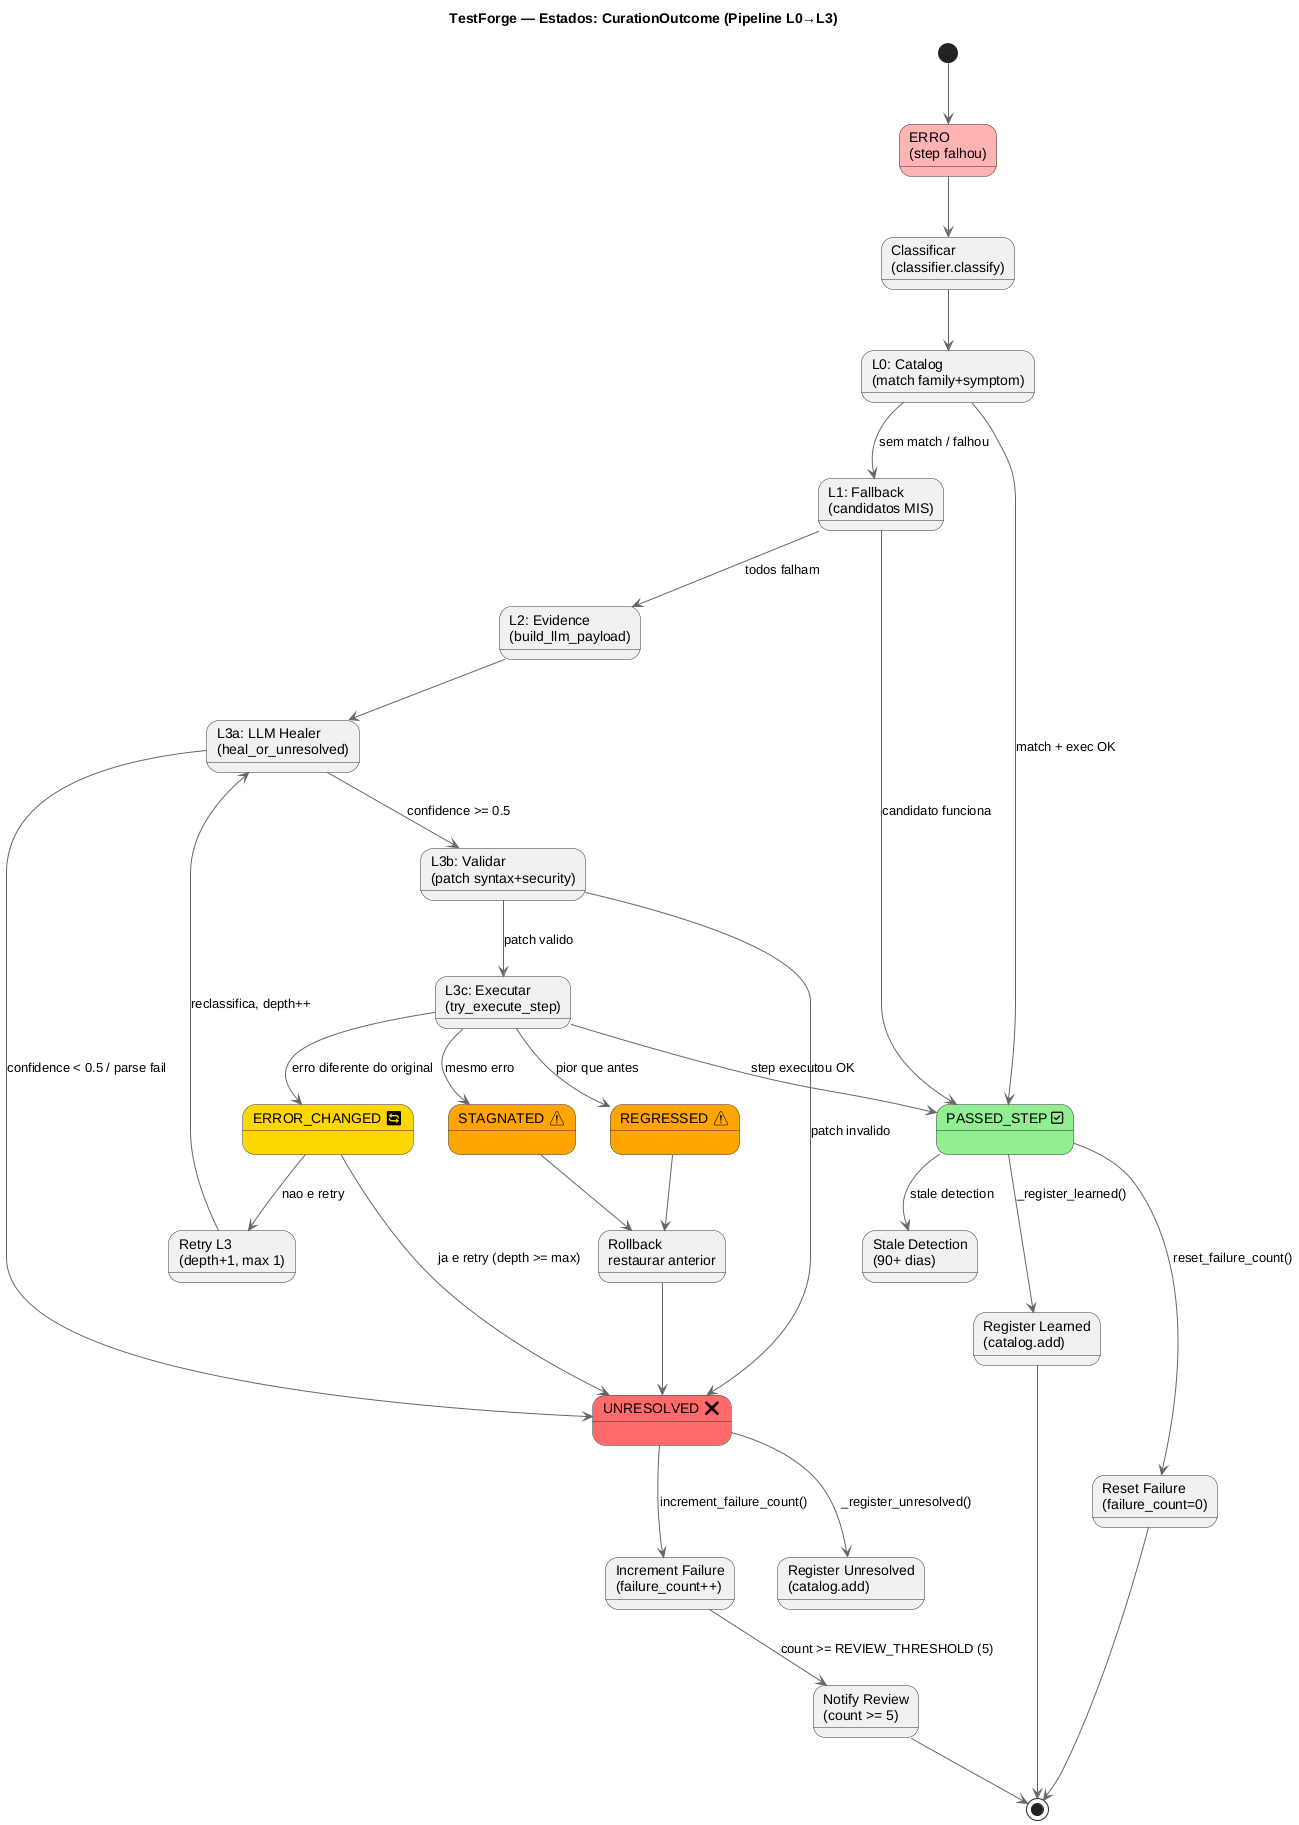

The diagram above was rendered by PlantUML. Its source (embedded in the PNG):
@startuml
title TestForge — Estados: CurationOutcome (Pipeline L0→L3)

skinparam backgroundColor #FFFFFF
skinparam stateBackgroundColor #F0F0F0
skinparam stateBorderColor #333333
skinparam ArrowColor #666666

state "ERRO\n(step falhou)" as ERROR #FFB3B3

state "Classificar\n(classifier.classify)" as CLASSIFY
state "L0: Catalog\n(match family+symptom)" as L0
state "L1: Fallback\n(candidatos MIS)" as L1
state "L2: Evidence\n(build_llm_payload)" as L2
state "L3a: LLM Healer\n(heal_or_unresolved)" as L3A
state "L3b: Validar\n(patch syntax+security)" as L3B
state "L3c: Executar\n(try_execute_step)" as L3C

state "PASSED_STEP ✅" as PASSED #90EE90
state "ERROR_CHANGED 🔄" as ERRCHG #FFD700
state "REGRESSED ⚠" as REGRESSED #FFA500
state "STAGNATED ⚠" as STAGNATED #FFA500
state "UNRESOLVED ❌" as UNRESOLVED #FF6B6B

state "Retry L3\n(depth+1, max 1)" as RETRY
state "Rollback\nrestaurar anterior" as ROLLBACK
state "Register Learned\n(catalog.add)" as LEARN
state "Register Unresolved\n(catalog.add)" as UNREG
state "Increment Failure\n(failure_count++)" as INCFAIL
state "Reset Failure\n(failure_count=0)" as RESFAIL
state "Notify Review\n(count >= 5)" as NOTIFY
state "Stale Detection\n(90+ dias)" as STALE

[*] --> ERROR
ERROR --> CLASSIFY

CLASSIFY --> L0
L0 --> PASSED : match + exec OK
L0 --> L1 : sem match / falhou

L1 --> PASSED : candidato funciona
L1 --> L2 : todos falham

L2 --> L3A

L3A --> L3B : confidence >= 0.5
L3A --> UNRESOLVED : confidence < 0.5 / parse fail

L3B --> L3C : patch valido
L3B --> UNRESOLVED : patch invalido

L3C --> PASSED : step executou OK
L3C --> ERRCHG : erro diferente do original
L3C --> REGRESSED : pior que antes
L3C --> STAGNATED : mesmo erro

ERRCHG --> RETRY : nao e retry
RETRY --> L3A : reclassifica, depth++
ERRCHG --> UNRESOLVED : ja e retry (depth >= max)

REGRESSED --> ROLLBACK
STAGNATED --> ROLLBACK
ROLLBACK --> UNRESOLVED

PASSED --> LEARN : _register_learned()
PASSED --> RESFAIL : reset_failure_count()
PASSED --> STALE : stale detection

UNRESOLVED --> UNREG : _register_unresolved()
UNRESOLVED --> INCFAIL : increment_failure_count()

INCFAIL --> NOTIFY : count >= REVIEW_THRESHOLD (5)

LEARN --> [*]
NOTIFY --> [*]
RESFAIL --> [*]

@enduml